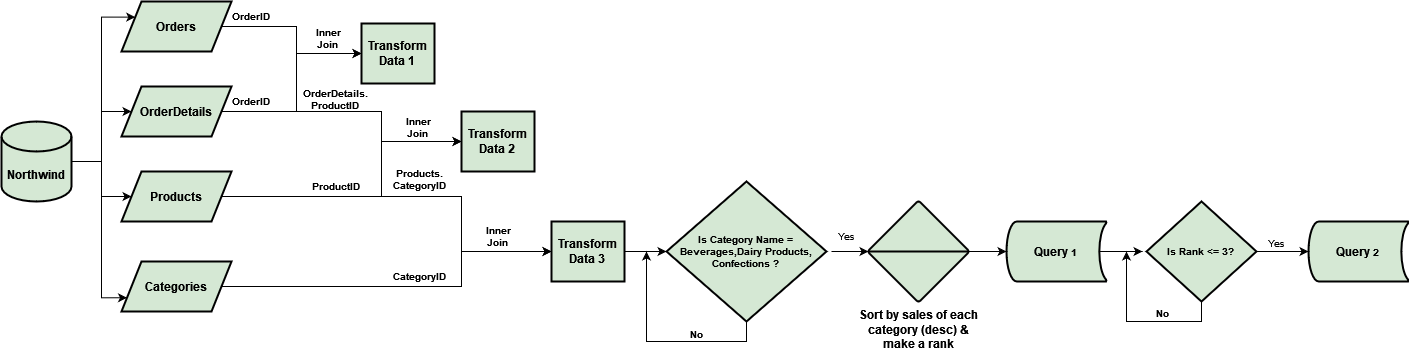

The diagram above was exported from draw.io. Its source (the exported page's mxGraphModel, read from the mxfile embedded in the PNG):
<mxGraphModel dx="880" dy="470" grid="1" gridSize="10" guides="1" tooltips="1" connect="1" arrows="1" fold="1" page="1" pageScale="1" pageWidth="850" pageHeight="1100" math="0" shadow="0">
  <root>
    <mxCell id="0" />
    <mxCell id="1" parent="0" />
    <mxCell id="8P6rrKCdRd-SLlLzas_r-9" style="edgeStyle=orthogonalEdgeStyle;rounded=0;orthogonalLoop=1;jettySize=auto;html=1;exitX=1;exitY=0.5;exitDx=0;exitDy=0;exitPerimeter=0;entryX=0;entryY=0.25;entryDx=0;entryDy=0;" edge="1" parent="1" source="ghAEnkbq-G2LrbFcCVAc-1" target="8P6rrKCdRd-SLlLzas_r-3">
      <mxGeometry relative="1" as="geometry">
        <Array as="points">
          <mxPoint x="125" y="240" />
          <mxPoint x="125" y="96" />
        </Array>
      </mxGeometry>
    </mxCell>
    <mxCell id="8P6rrKCdRd-SLlLzas_r-10" style="edgeStyle=orthogonalEdgeStyle;rounded=0;orthogonalLoop=1;jettySize=auto;html=1;exitX=1;exitY=0.5;exitDx=0;exitDy=0;exitPerimeter=0;" edge="1" parent="1" source="ghAEnkbq-G2LrbFcCVAc-1" target="8P6rrKCdRd-SLlLzas_r-4">
      <mxGeometry relative="1" as="geometry">
        <Array as="points">
          <mxPoint x="125" y="240" />
          <mxPoint x="125" y="190" />
        </Array>
      </mxGeometry>
    </mxCell>
    <mxCell id="8P6rrKCdRd-SLlLzas_r-11" style="edgeStyle=orthogonalEdgeStyle;rounded=0;orthogonalLoop=1;jettySize=auto;html=1;exitX=1;exitY=0.5;exitDx=0;exitDy=0;exitPerimeter=0;entryX=0;entryY=0.5;entryDx=0;entryDy=0;" edge="1" parent="1" source="ghAEnkbq-G2LrbFcCVAc-1" target="8P6rrKCdRd-SLlLzas_r-5">
      <mxGeometry relative="1" as="geometry">
        <Array as="points">
          <mxPoint x="125" y="240" />
          <mxPoint x="125" y="275" />
        </Array>
      </mxGeometry>
    </mxCell>
    <mxCell id="8P6rrKCdRd-SLlLzas_r-13" style="edgeStyle=orthogonalEdgeStyle;rounded=0;orthogonalLoop=1;jettySize=auto;html=1;exitX=1;exitY=0.5;exitDx=0;exitDy=0;exitPerimeter=0;entryX=0;entryY=0.75;entryDx=0;entryDy=0;" edge="1" parent="1" source="ghAEnkbq-G2LrbFcCVAc-1" target="8P6rrKCdRd-SLlLzas_r-8">
      <mxGeometry relative="1" as="geometry">
        <Array as="points">
          <mxPoint x="125" y="240" />
          <mxPoint x="125" y="376" />
        </Array>
      </mxGeometry>
    </mxCell>
    <mxCell id="ghAEnkbq-G2LrbFcCVAc-1" value="&lt;b&gt;Northwind&lt;/b&gt;" style="shape=cylinder3;whiteSpace=wrap;html=1;boundedLbl=1;backgroundOutline=1;size=15;strokeWidth=2;fillColor=#D5E8D4;strokeColor=#000000;" parent="1" vertex="1">
      <mxGeometry x="25" y="200" width="70" height="80" as="geometry" />
    </mxCell>
    <mxCell id="8P6rrKCdRd-SLlLzas_r-15" style="edgeStyle=orthogonalEdgeStyle;rounded=0;orthogonalLoop=1;jettySize=auto;html=1;exitX=1;exitY=0.5;exitDx=0;exitDy=0;entryX=0;entryY=0.5;entryDx=0;entryDy=0;" edge="1" parent="1" source="8P6rrKCdRd-SLlLzas_r-3" target="8P6rrKCdRd-SLlLzas_r-14">
      <mxGeometry relative="1" as="geometry" />
    </mxCell>
    <mxCell id="8P6rrKCdRd-SLlLzas_r-3" value="&lt;b&gt;Orders&lt;/b&gt;" style="shape=parallelogram;perimeter=parallelogramPerimeter;whiteSpace=wrap;html=1;fixedSize=1;strokeColor=#000000;strokeWidth=2;fillColor=#D5E8D4;" vertex="1" parent="1">
      <mxGeometry x="145" y="80" width="110" height="50" as="geometry" />
    </mxCell>
    <mxCell id="8P6rrKCdRd-SLlLzas_r-18" style="edgeStyle=orthogonalEdgeStyle;rounded=0;orthogonalLoop=1;jettySize=auto;html=1;exitX=1;exitY=0.5;exitDx=0;exitDy=0;entryX=0;entryY=0.5;entryDx=0;entryDy=0;" edge="1" parent="1" source="8P6rrKCdRd-SLlLzas_r-4" target="8P6rrKCdRd-SLlLzas_r-14">
      <mxGeometry relative="1" as="geometry" />
    </mxCell>
    <mxCell id="8P6rrKCdRd-SLlLzas_r-26" style="edgeStyle=orthogonalEdgeStyle;rounded=0;orthogonalLoop=1;jettySize=auto;html=1;exitX=1;exitY=0.5;exitDx=0;exitDy=0;entryX=0;entryY=0.5;entryDx=0;entryDy=0;fontSize=10;" edge="1" parent="1" source="8P6rrKCdRd-SLlLzas_r-4" target="8P6rrKCdRd-SLlLzas_r-25">
      <mxGeometry relative="1" as="geometry">
        <Array as="points">
          <mxPoint x="405" y="190" />
          <mxPoint x="405" y="220" />
        </Array>
      </mxGeometry>
    </mxCell>
    <mxCell id="8P6rrKCdRd-SLlLzas_r-4" value="&lt;b&gt;OrderDetails&lt;/b&gt;" style="shape=parallelogram;perimeter=parallelogramPerimeter;whiteSpace=wrap;html=1;fixedSize=1;strokeColor=#000000;strokeWidth=2;fillColor=#D5E8D4;" vertex="1" parent="1">
      <mxGeometry x="145" y="165" width="110" height="50" as="geometry" />
    </mxCell>
    <mxCell id="8P6rrKCdRd-SLlLzas_r-27" style="edgeStyle=orthogonalEdgeStyle;rounded=0;orthogonalLoop=1;jettySize=auto;html=1;exitX=1;exitY=0.5;exitDx=0;exitDy=0;entryX=0;entryY=0.5;entryDx=0;entryDy=0;fontSize=10;" edge="1" parent="1" source="8P6rrKCdRd-SLlLzas_r-5" target="8P6rrKCdRd-SLlLzas_r-25">
      <mxGeometry relative="1" as="geometry">
        <Array as="points">
          <mxPoint x="405" y="275" />
          <mxPoint x="405" y="220" />
        </Array>
      </mxGeometry>
    </mxCell>
    <mxCell id="8P6rrKCdRd-SLlLzas_r-35" style="edgeStyle=orthogonalEdgeStyle;rounded=0;orthogonalLoop=1;jettySize=auto;html=1;exitX=1;exitY=0.5;exitDx=0;exitDy=0;entryX=0;entryY=0.5;entryDx=0;entryDy=0;fontSize=10;" edge="1" parent="1" source="8P6rrKCdRd-SLlLzas_r-5" target="8P6rrKCdRd-SLlLzas_r-34">
      <mxGeometry relative="1" as="geometry">
        <Array as="points">
          <mxPoint x="485" y="275" />
          <mxPoint x="485" y="330" />
        </Array>
      </mxGeometry>
    </mxCell>
    <mxCell id="8P6rrKCdRd-SLlLzas_r-5" value="&lt;b&gt;Products&lt;/b&gt;" style="shape=parallelogram;perimeter=parallelogramPerimeter;whiteSpace=wrap;html=1;fixedSize=1;strokeColor=#000000;strokeWidth=2;fillColor=#D5E8D4;" vertex="1" parent="1">
      <mxGeometry x="145" y="250" width="110" height="50" as="geometry" />
    </mxCell>
    <mxCell id="8P6rrKCdRd-SLlLzas_r-38" style="edgeStyle=orthogonalEdgeStyle;rounded=0;orthogonalLoop=1;jettySize=auto;html=1;exitX=1;exitY=0.5;exitDx=0;exitDy=0;entryX=0;entryY=0.5;entryDx=0;entryDy=0;fontSize=10;" edge="1" parent="1" source="8P6rrKCdRd-SLlLzas_r-8" target="8P6rrKCdRd-SLlLzas_r-34">
      <mxGeometry relative="1" as="geometry">
        <Array as="points">
          <mxPoint x="485" y="365" />
          <mxPoint x="485" y="330" />
        </Array>
      </mxGeometry>
    </mxCell>
    <mxCell id="8P6rrKCdRd-SLlLzas_r-8" value="&lt;b&gt;Categories&lt;/b&gt;" style="shape=parallelogram;perimeter=parallelogramPerimeter;whiteSpace=wrap;html=1;fixedSize=1;strokeColor=#000000;strokeWidth=2;fillColor=#D5E8D4;" vertex="1" parent="1">
      <mxGeometry x="145" y="340" width="110" height="50" as="geometry" />
    </mxCell>
    <mxCell id="8P6rrKCdRd-SLlLzas_r-14" value="&lt;b&gt;Transform Data 1&lt;br&gt;&lt;/b&gt;" style="rounded=0;whiteSpace=wrap;html=1;strokeColor=#000000;strokeWidth=2;fillColor=#D5E8D4;" vertex="1" parent="1">
      <mxGeometry x="385" y="102" width="73" height="60" as="geometry" />
    </mxCell>
    <mxCell id="8P6rrKCdRd-SLlLzas_r-21" value="&lt;b style=&quot;font-size: 10px;&quot;&gt;OrderID&lt;/b&gt;" style="text;strokeColor=none;align=center;fillColor=none;html=1;verticalAlign=middle;whiteSpace=wrap;rounded=0;fontSize=10;" vertex="1" parent="1">
      <mxGeometry x="245" y="80" width="60" height="30" as="geometry" />
    </mxCell>
    <mxCell id="8P6rrKCdRd-SLlLzas_r-22" value="&lt;b style=&quot;font-size: 10px;&quot;&gt;OrderID&lt;/b&gt;" style="text;strokeColor=none;align=center;fillColor=none;html=1;verticalAlign=middle;whiteSpace=wrap;rounded=0;fontSize=10;" vertex="1" parent="1">
      <mxGeometry x="245" y="165" width="60" height="30" as="geometry" />
    </mxCell>
    <mxCell id="8P6rrKCdRd-SLlLzas_r-23" value="&lt;div&gt;Inner&lt;/div&gt;&lt;div&gt;Join&lt;br&gt;&lt;/div&gt;" style="text;strokeColor=none;align=center;fillColor=none;html=1;verticalAlign=middle;whiteSpace=wrap;rounded=0;fontSize=10;fontStyle=1" vertex="1" parent="1">
      <mxGeometry x="322" y="102" width="60" height="30" as="geometry" />
    </mxCell>
    <mxCell id="8P6rrKCdRd-SLlLzas_r-25" value="&lt;b&gt;Transform Data 2&lt;br&gt;&lt;/b&gt;" style="rounded=0;whiteSpace=wrap;html=1;strokeColor=#000000;strokeWidth=2;fillColor=#D5E8D4;" vertex="1" parent="1">
      <mxGeometry x="485" y="190" width="73" height="60" as="geometry" />
    </mxCell>
    <mxCell id="8P6rrKCdRd-SLlLzas_r-30" value="&lt;div&gt;Inner&lt;/div&gt;&lt;div&gt;Join&lt;br&gt;&lt;/div&gt;" style="text;strokeColor=none;align=center;fillColor=none;html=1;verticalAlign=middle;whiteSpace=wrap;rounded=0;fontSize=10;fontStyle=1" vertex="1" parent="1">
      <mxGeometry x="412" y="191" width="60" height="30" as="geometry" />
    </mxCell>
    <mxCell id="8P6rrKCdRd-SLlLzas_r-31" value="&lt;div&gt;&lt;b style=&quot;font-size: 10px;&quot;&gt;OrderDetails.&lt;/b&gt;&lt;/div&gt;&lt;div&gt;&lt;b style=&quot;font-size: 10px;&quot;&gt;ProductID&lt;/b&gt;&lt;/div&gt;" style="text;strokeColor=none;align=center;fillColor=none;html=1;verticalAlign=middle;whiteSpace=wrap;rounded=0;fontSize=10;" vertex="1" parent="1">
      <mxGeometry x="299" y="163" width="120" height="30" as="geometry" />
    </mxCell>
    <mxCell id="8P6rrKCdRd-SLlLzas_r-33" value="&lt;b style=&quot;font-size: 10px;&quot;&gt;ProductID&lt;/b&gt;" style="text;strokeColor=none;align=center;fillColor=none;html=1;verticalAlign=middle;whiteSpace=wrap;rounded=0;fontSize=10;" vertex="1" parent="1">
      <mxGeometry x="330" y="250" width="60" height="30" as="geometry" />
    </mxCell>
    <mxCell id="8P6rrKCdRd-SLlLzas_r-42" style="edgeStyle=orthogonalEdgeStyle;rounded=0;orthogonalLoop=1;jettySize=auto;html=1;exitX=1;exitY=0.5;exitDx=0;exitDy=0;entryX=0;entryY=0.5;entryDx=0;entryDy=0;entryPerimeter=0;fontSize=10;" edge="1" parent="1" source="8P6rrKCdRd-SLlLzas_r-34" target="8P6rrKCdRd-SLlLzas_r-41">
      <mxGeometry relative="1" as="geometry" />
    </mxCell>
    <mxCell id="8P6rrKCdRd-SLlLzas_r-34" value="&lt;b&gt;Transform Data 3&lt;br&gt;&lt;/b&gt;" style="rounded=0;whiteSpace=wrap;html=1;strokeColor=#000000;strokeWidth=2;fillColor=#D5E8D4;" vertex="1" parent="1">
      <mxGeometry x="575" y="300" width="73" height="60" as="geometry" />
    </mxCell>
    <mxCell id="8P6rrKCdRd-SLlLzas_r-39" value="&lt;div&gt;&lt;b style=&quot;font-size: 10px;&quot;&gt;Products.&lt;/b&gt;&lt;/div&gt;&lt;div&gt;&lt;b style=&quot;font-size: 10px;&quot;&gt;CategoryID&lt;/b&gt;&lt;/div&gt;" style="text;strokeColor=none;align=center;fillColor=none;html=1;verticalAlign=middle;whiteSpace=wrap;rounded=0;fontSize=10;" vertex="1" parent="1">
      <mxGeometry x="413" y="243" width="60" height="30" as="geometry" />
    </mxCell>
    <mxCell id="8P6rrKCdRd-SLlLzas_r-40" value="&lt;b style=&quot;font-size: 10px;&quot;&gt;CategoryID&lt;/b&gt;" style="text;strokeColor=none;align=center;fillColor=none;html=1;verticalAlign=middle;whiteSpace=wrap;rounded=0;fontSize=10;" vertex="1" parent="1">
      <mxGeometry x="413" y="340" width="60" height="30" as="geometry" />
    </mxCell>
    <mxCell id="8P6rrKCdRd-SLlLzas_r-43" style="edgeStyle=orthogonalEdgeStyle;rounded=0;orthogonalLoop=1;jettySize=auto;html=1;exitX=0.5;exitY=1;exitDx=0;exitDy=0;exitPerimeter=0;fontSize=10;" edge="1" parent="1" source="8P6rrKCdRd-SLlLzas_r-41">
      <mxGeometry relative="1" as="geometry">
        <mxPoint x="670" y="330" as="targetPoint" />
      </mxGeometry>
    </mxCell>
    <mxCell id="8P6rrKCdRd-SLlLzas_r-41" value="&lt;div&gt;&lt;b&gt;Is Category Name = &lt;br&gt;&lt;/b&gt;&lt;/div&gt;&lt;div&gt;&lt;b&gt;Beverages,Dairy Products, Confections ?&lt;br&gt;&lt;/b&gt;&lt;/div&gt;" style="strokeWidth=2;html=1;shape=mxgraph.flowchart.decision;whiteSpace=wrap;strokeColor=#000000;fontSize=10;fillColor=#D5E8D4;" vertex="1" parent="1">
      <mxGeometry x="690" y="260" width="160" height="140" as="geometry" />
    </mxCell>
    <mxCell id="8P6rrKCdRd-SLlLzas_r-44" value="&lt;b&gt;No&lt;/b&gt;" style="text;strokeColor=none;align=center;fillColor=none;html=1;verticalAlign=middle;whiteSpace=wrap;rounded=0;fontSize=10;" vertex="1" parent="1">
      <mxGeometry x="690" y="398" width="60" height="30" as="geometry" />
    </mxCell>
    <mxCell id="8P6rrKCdRd-SLlLzas_r-52" style="edgeStyle=orthogonalEdgeStyle;rounded=0;orthogonalLoop=1;jettySize=auto;html=1;exitX=0.93;exitY=0.5;exitDx=0;exitDy=0;exitPerimeter=0;entryX=0;entryY=0.5;entryDx=0;entryDy=0;entryPerimeter=0;fontSize=12;" edge="1" parent="1" source="8P6rrKCdRd-SLlLzas_r-45">
      <mxGeometry relative="1" as="geometry">
        <mxPoint x="1166" y="330" as="targetPoint" />
      </mxGeometry>
    </mxCell>
    <mxCell id="8P6rrKCdRd-SLlLzas_r-45" value="&lt;b&gt;&lt;font style=&quot;font-size: 12px;&quot;&gt;Query&lt;/font&gt; 1&lt;br&gt;&lt;/b&gt;" style="strokeWidth=2;html=1;shape=mxgraph.flowchart.stored_data;whiteSpace=wrap;strokeColor=#000000;fontSize=10;fillColor=#D5E8D4;" vertex="1" parent="1">
      <mxGeometry x="1030" y="300" width="100" height="60" as="geometry" />
    </mxCell>
    <mxCell id="8P6rrKCdRd-SLlLzas_r-49" style="edgeStyle=orthogonalEdgeStyle;rounded=0;orthogonalLoop=1;jettySize=auto;html=1;exitX=0.25;exitY=1;exitDx=0;exitDy=0;entryX=0;entryY=0.5;entryDx=0;entryDy=0;entryPerimeter=0;fontSize=12;" edge="1" parent="1" source="8P6rrKCdRd-SLlLzas_r-47" target="8P6rrKCdRd-SLlLzas_r-48">
      <mxGeometry relative="1" as="geometry">
        <Array as="points">
          <mxPoint x="890" y="330" />
          <mxPoint x="890" y="330" />
        </Array>
      </mxGeometry>
    </mxCell>
    <mxCell id="8P6rrKCdRd-SLlLzas_r-47" value="Yes" style="text;strokeColor=none;align=center;fillColor=none;html=1;verticalAlign=middle;whiteSpace=wrap;rounded=0;fontSize=10;" vertex="1" parent="1">
      <mxGeometry x="840" y="300" width="60" height="30" as="geometry" />
    </mxCell>
    <mxCell id="8P6rrKCdRd-SLlLzas_r-50" style="edgeStyle=orthogonalEdgeStyle;rounded=0;orthogonalLoop=1;jettySize=auto;html=1;exitX=1;exitY=0.5;exitDx=0;exitDy=0;exitPerimeter=0;entryX=0;entryY=0.5;entryDx=0;entryDy=0;entryPerimeter=0;fontSize=12;" edge="1" parent="1" source="8P6rrKCdRd-SLlLzas_r-48" target="8P6rrKCdRd-SLlLzas_r-45">
      <mxGeometry relative="1" as="geometry" />
    </mxCell>
    <mxCell id="8P6rrKCdRd-SLlLzas_r-48" value="&lt;div&gt;&lt;b&gt;Sort by sales of each&lt;/b&gt;&lt;/div&gt;&lt;div&gt;&lt;b&gt;category (desc) &amp;amp;&lt;/b&gt;&lt;/div&gt;&lt;div&gt;&lt;b&gt;make a rank&lt;br&gt;&lt;/b&gt; &lt;/div&gt;" style="verticalLabelPosition=bottom;verticalAlign=top;html=1;shape=mxgraph.flowchart.sort;strokeColor=#000000;strokeWidth=2;fontSize=12;fillColor=#D5E8D4;" vertex="1" parent="1">
      <mxGeometry x="892" y="280" width="100" height="100" as="geometry" />
    </mxCell>
    <mxCell id="8P6rrKCdRd-SLlLzas_r-55" style="edgeStyle=orthogonalEdgeStyle;rounded=0;orthogonalLoop=1;jettySize=auto;html=1;exitX=0.5;exitY=1;exitDx=0;exitDy=0;exitPerimeter=0;fontSize=12;" edge="1" parent="1" source="8P6rrKCdRd-SLlLzas_r-53">
      <mxGeometry relative="1" as="geometry">
        <mxPoint x="1150" y="330" as="targetPoint" />
      </mxGeometry>
    </mxCell>
    <mxCell id="8P6rrKCdRd-SLlLzas_r-58" style="edgeStyle=orthogonalEdgeStyle;rounded=0;orthogonalLoop=1;jettySize=auto;html=1;exitX=1;exitY=0.5;exitDx=0;exitDy=0;exitPerimeter=0;fontSize=12;" edge="1" parent="1" source="8P6rrKCdRd-SLlLzas_r-53" target="8P6rrKCdRd-SLlLzas_r-57">
      <mxGeometry relative="1" as="geometry" />
    </mxCell>
    <mxCell id="8P6rrKCdRd-SLlLzas_r-53" value="&lt;div&gt;&lt;b&gt;Is Rank &amp;lt;= 3?&lt;br&gt;&lt;/b&gt;&lt;/div&gt;" style="strokeWidth=2;html=1;shape=mxgraph.flowchart.decision;whiteSpace=wrap;strokeColor=#000000;fontSize=10;fillColor=#D5E8D4;" vertex="1" parent="1">
      <mxGeometry x="1170" y="280" width="110" height="100" as="geometry" />
    </mxCell>
    <mxCell id="8P6rrKCdRd-SLlLzas_r-56" value="&lt;b&gt;No&lt;/b&gt;" style="text;strokeColor=none;align=center;fillColor=none;html=1;verticalAlign=middle;whiteSpace=wrap;rounded=0;fontSize=10;" vertex="1" parent="1">
      <mxGeometry x="1156" y="377" width="60" height="30" as="geometry" />
    </mxCell>
    <mxCell id="8P6rrKCdRd-SLlLzas_r-57" value="&lt;b&gt;&lt;font style=&quot;font-size: 12px;&quot;&gt;Query&lt;/font&gt; 2&lt;br&gt;&lt;/b&gt;" style="strokeWidth=2;html=1;shape=mxgraph.flowchart.stored_data;whiteSpace=wrap;strokeColor=#000000;fontSize=10;fillColor=#D5E8D4;" vertex="1" parent="1">
      <mxGeometry x="1332" y="300" width="100" height="60" as="geometry" />
    </mxCell>
    <mxCell id="8P6rrKCdRd-SLlLzas_r-59" value="Yes" style="text;strokeColor=none;align=center;fillColor=none;html=1;verticalAlign=middle;whiteSpace=wrap;rounded=0;fontSize=10;" vertex="1" parent="1">
      <mxGeometry x="1270" y="307" width="60" height="30" as="geometry" />
    </mxCell>
    <mxCell id="8P6rrKCdRd-SLlLzas_r-60" value="&lt;div&gt;Inner&lt;/div&gt;&lt;div&gt;Join&lt;br&gt;&lt;/div&gt;" style="text;strokeColor=none;align=center;fillColor=none;html=1;verticalAlign=middle;whiteSpace=wrap;rounded=0;fontSize=10;fontStyle=1" vertex="1" parent="1">
      <mxGeometry x="491.5" y="300" width="60" height="30" as="geometry" />
    </mxCell>
  </root>
</mxGraphModel>